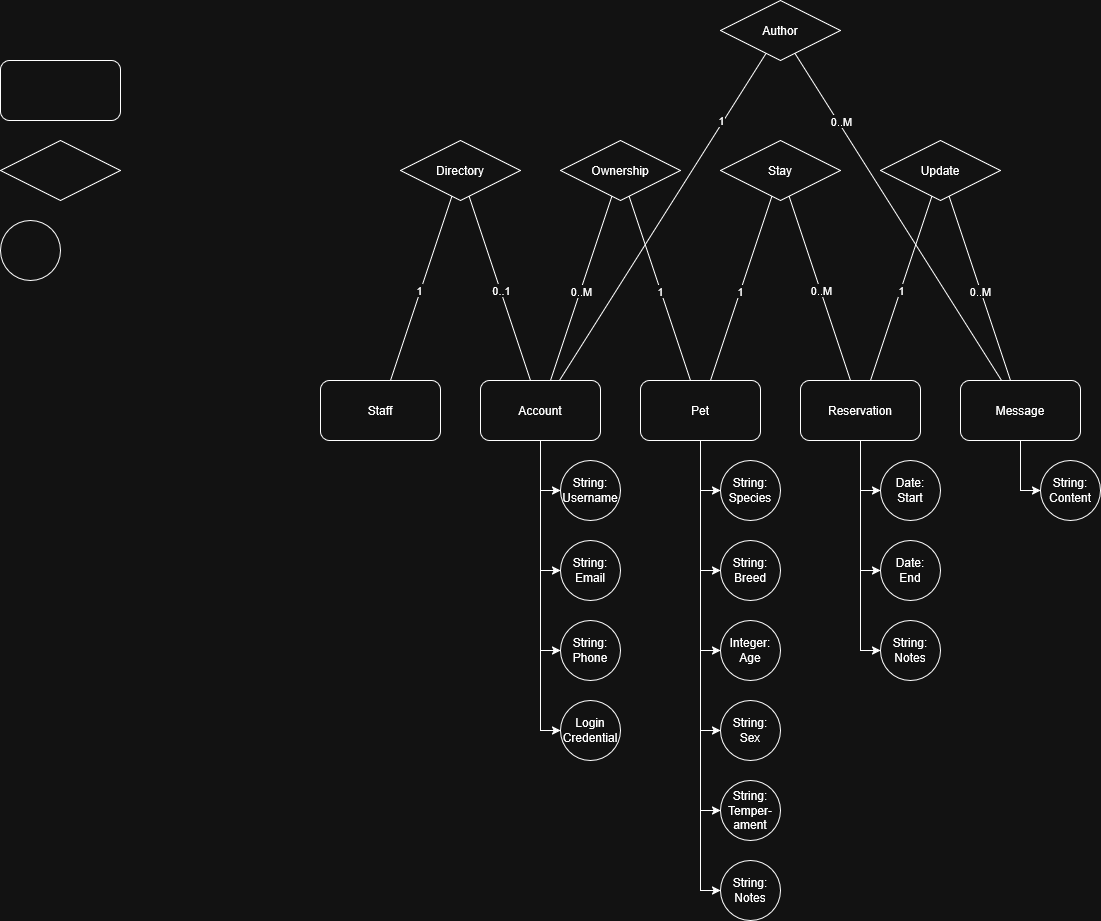

The diagram above was exported from draw.io. Its source (the exported page's mxGraphModel, read from the mxfile embedded in the PNG):
<mxGraphModel dx="2035" dy="1700" grid="1" gridSize="10" guides="1" tooltips="1" connect="1" arrows="1" fold="1" page="1" pageScale="1" pageWidth="850" pageHeight="1100" math="0" shadow="0">
  <root>
    <mxCell id="0" />
    <mxCell id="1" parent="0" />
    <mxCell id="SRWBxAB2oCd-jiC2TXwV-1" value="" style="rhombus;whiteSpace=wrap;html=1;" vertex="1" parent="1">
      <mxGeometry x="-320" y="120" width="120" height="60" as="geometry" />
    </mxCell>
    <mxCell id="SRWBxAB2oCd-jiC2TXwV-2" value="" style="rounded=1;whiteSpace=wrap;html=1;" vertex="1" parent="1">
      <mxGeometry x="-320" y="40" width="120" height="60" as="geometry" />
    </mxCell>
    <mxCell id="SRWBxAB2oCd-jiC2TXwV-3" value="" style="ellipse;whiteSpace=wrap;html=1;aspect=fixed;" vertex="1" parent="1">
      <mxGeometry x="-320" y="200" width="60" height="60" as="geometry" />
    </mxCell>
    <mxCell id="SRWBxAB2oCd-jiC2TXwV-54" style="edgeStyle=orthogonalEdgeStyle;rounded=0;orthogonalLoop=1;jettySize=auto;html=1;entryX=0;entryY=0.5;entryDx=0;entryDy=0;" edge="1" parent="1" source="SRWBxAB2oCd-jiC2TXwV-4" target="SRWBxAB2oCd-jiC2TXwV-27">
      <mxGeometry relative="1" as="geometry" />
    </mxCell>
    <mxCell id="SRWBxAB2oCd-jiC2TXwV-55" style="edgeStyle=orthogonalEdgeStyle;rounded=0;orthogonalLoop=1;jettySize=auto;html=1;entryX=0;entryY=0.5;entryDx=0;entryDy=0;" edge="1" parent="1" source="SRWBxAB2oCd-jiC2TXwV-4" target="SRWBxAB2oCd-jiC2TXwV-28">
      <mxGeometry relative="1" as="geometry" />
    </mxCell>
    <mxCell id="SRWBxAB2oCd-jiC2TXwV-56" style="edgeStyle=orthogonalEdgeStyle;rounded=0;orthogonalLoop=1;jettySize=auto;html=1;entryX=0;entryY=0.5;entryDx=0;entryDy=0;" edge="1" parent="1" source="SRWBxAB2oCd-jiC2TXwV-4" target="SRWBxAB2oCd-jiC2TXwV-29">
      <mxGeometry relative="1" as="geometry" />
    </mxCell>
    <mxCell id="SRWBxAB2oCd-jiC2TXwV-88" style="edgeStyle=orthogonalEdgeStyle;rounded=0;orthogonalLoop=1;jettySize=auto;html=1;entryX=0;entryY=0.5;entryDx=0;entryDy=0;" edge="1" parent="1" source="SRWBxAB2oCd-jiC2TXwV-4" target="SRWBxAB2oCd-jiC2TXwV-87">
      <mxGeometry relative="1" as="geometry" />
    </mxCell>
    <mxCell id="SRWBxAB2oCd-jiC2TXwV-4" value="Account" style="rounded=1;whiteSpace=wrap;html=1;" vertex="1" parent="1">
      <mxGeometry x="160" y="360" width="120" height="60" as="geometry" />
    </mxCell>
    <mxCell id="SRWBxAB2oCd-jiC2TXwV-53" style="edgeStyle=orthogonalEdgeStyle;rounded=0;orthogonalLoop=1;jettySize=auto;html=1;entryX=0;entryY=0.5;entryDx=0;entryDy=0;" edge="1" parent="1" source="SRWBxAB2oCd-jiC2TXwV-5" target="SRWBxAB2oCd-jiC2TXwV-31">
      <mxGeometry relative="1" as="geometry" />
    </mxCell>
    <mxCell id="SRWBxAB2oCd-jiC2TXwV-58" style="edgeStyle=orthogonalEdgeStyle;rounded=0;orthogonalLoop=1;jettySize=auto;html=1;entryX=0;entryY=0.5;entryDx=0;entryDy=0;" edge="1" parent="1" source="SRWBxAB2oCd-jiC2TXwV-5" target="SRWBxAB2oCd-jiC2TXwV-32">
      <mxGeometry relative="1" as="geometry" />
    </mxCell>
    <mxCell id="SRWBxAB2oCd-jiC2TXwV-59" style="edgeStyle=orthogonalEdgeStyle;rounded=0;orthogonalLoop=1;jettySize=auto;html=1;entryX=0;entryY=0.5;entryDx=0;entryDy=0;" edge="1" parent="1" source="SRWBxAB2oCd-jiC2TXwV-5" target="SRWBxAB2oCd-jiC2TXwV-33">
      <mxGeometry relative="1" as="geometry" />
    </mxCell>
    <mxCell id="SRWBxAB2oCd-jiC2TXwV-60" style="edgeStyle=orthogonalEdgeStyle;rounded=0;orthogonalLoop=1;jettySize=auto;html=1;entryX=0;entryY=0.5;entryDx=0;entryDy=0;" edge="1" parent="1" source="SRWBxAB2oCd-jiC2TXwV-5" target="SRWBxAB2oCd-jiC2TXwV-34">
      <mxGeometry relative="1" as="geometry" />
    </mxCell>
    <mxCell id="SRWBxAB2oCd-jiC2TXwV-62" style="edgeStyle=orthogonalEdgeStyle;rounded=0;orthogonalLoop=1;jettySize=auto;html=1;entryX=0;entryY=0.5;entryDx=0;entryDy=0;" edge="1" parent="1" source="SRWBxAB2oCd-jiC2TXwV-5" target="SRWBxAB2oCd-jiC2TXwV-61">
      <mxGeometry relative="1" as="geometry" />
    </mxCell>
    <mxCell id="Ff89vgF-o7QTCYWI3auS-2" style="edgeStyle=orthogonalEdgeStyle;rounded=0;orthogonalLoop=1;jettySize=auto;html=1;entryX=0;entryY=0.5;entryDx=0;entryDy=0;" edge="1" parent="1" source="SRWBxAB2oCd-jiC2TXwV-5" target="Ff89vgF-o7QTCYWI3auS-1">
      <mxGeometry relative="1" as="geometry" />
    </mxCell>
    <mxCell id="SRWBxAB2oCd-jiC2TXwV-5" value="Pet" style="rounded=1;whiteSpace=wrap;html=1;" vertex="1" parent="1">
      <mxGeometry x="320" y="360" width="120" height="60" as="geometry" />
    </mxCell>
    <mxCell id="SRWBxAB2oCd-jiC2TXwV-63" style="edgeStyle=orthogonalEdgeStyle;rounded=0;orthogonalLoop=1;jettySize=auto;html=1;entryX=0;entryY=0.5;entryDx=0;entryDy=0;" edge="1" parent="1" source="SRWBxAB2oCd-jiC2TXwV-6" target="SRWBxAB2oCd-jiC2TXwV-35">
      <mxGeometry relative="1" as="geometry" />
    </mxCell>
    <mxCell id="SRWBxAB2oCd-jiC2TXwV-66" style="edgeStyle=orthogonalEdgeStyle;rounded=0;orthogonalLoop=1;jettySize=auto;html=1;entryX=0;entryY=0.5;entryDx=0;entryDy=0;" edge="1" parent="1" source="SRWBxAB2oCd-jiC2TXwV-6" target="SRWBxAB2oCd-jiC2TXwV-36">
      <mxGeometry relative="1" as="geometry" />
    </mxCell>
    <mxCell id="SRWBxAB2oCd-jiC2TXwV-67" style="edgeStyle=orthogonalEdgeStyle;rounded=0;orthogonalLoop=1;jettySize=auto;html=1;entryX=0;entryY=0.5;entryDx=0;entryDy=0;" edge="1" parent="1" source="SRWBxAB2oCd-jiC2TXwV-6" target="SRWBxAB2oCd-jiC2TXwV-37">
      <mxGeometry relative="1" as="geometry" />
    </mxCell>
    <mxCell id="SRWBxAB2oCd-jiC2TXwV-6" value="Reservation" style="rounded=1;whiteSpace=wrap;html=1;" vertex="1" parent="1">
      <mxGeometry x="480" y="360" width="120" height="60" as="geometry" />
    </mxCell>
    <mxCell id="SRWBxAB2oCd-jiC2TXwV-69" style="edgeStyle=orthogonalEdgeStyle;rounded=0;orthogonalLoop=1;jettySize=auto;html=1;entryX=0;entryY=0.5;entryDx=0;entryDy=0;" edge="1" parent="1" source="SRWBxAB2oCd-jiC2TXwV-7" target="SRWBxAB2oCd-jiC2TXwV-39">
      <mxGeometry relative="1" as="geometry" />
    </mxCell>
    <mxCell id="SRWBxAB2oCd-jiC2TXwV-7" value="Message" style="rounded=1;whiteSpace=wrap;html=1;" vertex="1" parent="1">
      <mxGeometry x="640" y="360" width="120" height="60" as="geometry" />
    </mxCell>
    <mxCell id="SRWBxAB2oCd-jiC2TXwV-8" value="Ownership" style="rhombus;whiteSpace=wrap;html=1;" vertex="1" parent="1">
      <mxGeometry x="240" y="120" width="120" height="60" as="geometry" />
    </mxCell>
    <mxCell id="SRWBxAB2oCd-jiC2TXwV-9" value="Stay" style="rhombus;whiteSpace=wrap;html=1;" vertex="1" parent="1">
      <mxGeometry x="400" y="120" width="120" height="60" as="geometry" />
    </mxCell>
    <mxCell id="SRWBxAB2oCd-jiC2TXwV-15" value="Update" style="rhombus;whiteSpace=wrap;html=1;" vertex="1" parent="1">
      <mxGeometry x="560" y="120" width="120" height="60" as="geometry" />
    </mxCell>
    <mxCell id="SRWBxAB2oCd-jiC2TXwV-27" value="String: Username" style="ellipse;whiteSpace=wrap;html=1;aspect=fixed;" vertex="1" parent="1">
      <mxGeometry x="240" y="440" width="60" height="60" as="geometry" />
    </mxCell>
    <mxCell id="SRWBxAB2oCd-jiC2TXwV-28" value="String: Email" style="ellipse;whiteSpace=wrap;html=1;aspect=fixed;" vertex="1" parent="1">
      <mxGeometry x="240" y="520" width="60" height="60" as="geometry" />
    </mxCell>
    <mxCell id="SRWBxAB2oCd-jiC2TXwV-29" value="Login Credential" style="ellipse;whiteSpace=wrap;html=1;aspect=fixed;" vertex="1" parent="1">
      <mxGeometry x="240" y="680" width="60" height="60" as="geometry" />
    </mxCell>
    <mxCell id="SRWBxAB2oCd-jiC2TXwV-31" value="&lt;div&gt;String:&lt;/div&gt;&lt;div&gt;Species&lt;/div&gt;" style="ellipse;whiteSpace=wrap;html=1;aspect=fixed;" vertex="1" parent="1">
      <mxGeometry x="400" y="440" width="60" height="60" as="geometry" />
    </mxCell>
    <mxCell id="SRWBxAB2oCd-jiC2TXwV-32" value="&lt;div&gt;String:&lt;/div&gt;&lt;div&gt;Breed&lt;/div&gt;" style="ellipse;whiteSpace=wrap;html=1;aspect=fixed;" vertex="1" parent="1">
      <mxGeometry x="400" y="520" width="60" height="60" as="geometry" />
    </mxCell>
    <mxCell id="SRWBxAB2oCd-jiC2TXwV-33" value="&lt;div&gt;Integer:&lt;/div&gt;&lt;div&gt;Age&lt;/div&gt;" style="ellipse;whiteSpace=wrap;html=1;aspect=fixed;" vertex="1" parent="1">
      <mxGeometry x="400" y="600" width="60" height="60" as="geometry" />
    </mxCell>
    <mxCell id="SRWBxAB2oCd-jiC2TXwV-34" value="&lt;div&gt;String:&lt;/div&gt;&lt;div&gt;Notes&lt;/div&gt;" style="ellipse;whiteSpace=wrap;html=1;aspect=fixed;" vertex="1" parent="1">
      <mxGeometry x="400" y="840" width="60" height="60" as="geometry" />
    </mxCell>
    <mxCell id="SRWBxAB2oCd-jiC2TXwV-35" value="&lt;div&gt;Date:&lt;/div&gt;&lt;div&gt;Start&lt;/div&gt;" style="ellipse;whiteSpace=wrap;html=1;aspect=fixed;" vertex="1" parent="1">
      <mxGeometry x="560" y="440" width="60" height="60" as="geometry" />
    </mxCell>
    <mxCell id="SRWBxAB2oCd-jiC2TXwV-36" value="&lt;div&gt;Date:&lt;/div&gt;&lt;div&gt;End&lt;/div&gt;" style="ellipse;whiteSpace=wrap;html=1;aspect=fixed;" vertex="1" parent="1">
      <mxGeometry x="560" y="520" width="60" height="60" as="geometry" />
    </mxCell>
    <mxCell id="SRWBxAB2oCd-jiC2TXwV-37" value="&lt;div&gt;String:&lt;/div&gt;&lt;div&gt;Notes&lt;/div&gt;" style="ellipse;whiteSpace=wrap;html=1;aspect=fixed;" vertex="1" parent="1">
      <mxGeometry x="560" y="600" width="60" height="60" as="geometry" />
    </mxCell>
    <mxCell id="SRWBxAB2oCd-jiC2TXwV-39" value="&lt;div&gt;String:&lt;/div&gt;&lt;div&gt;Content&lt;/div&gt;" style="ellipse;whiteSpace=wrap;html=1;aspect=fixed;" vertex="1" parent="1">
      <mxGeometry x="720" y="440" width="60" height="60" as="geometry" />
    </mxCell>
    <mxCell id="SRWBxAB2oCd-jiC2TXwV-61" value="&lt;div&gt;String:&lt;/div&gt;&lt;div&gt;Temper-ament&lt;/div&gt;" style="ellipse;whiteSpace=wrap;html=1;aspect=fixed;" vertex="1" parent="1">
      <mxGeometry x="400" y="760" width="60" height="60" as="geometry" />
    </mxCell>
    <mxCell id="SRWBxAB2oCd-jiC2TXwV-73" value="" style="endArrow=none;html=1;rounded=0;" edge="1" parent="1" source="SRWBxAB2oCd-jiC2TXwV-4" target="SRWBxAB2oCd-jiC2TXwV-8">
      <mxGeometry width="50" height="50" relative="1" as="geometry">
        <mxPoint x="400" y="350" as="sourcePoint" />
        <mxPoint x="450" y="300" as="targetPoint" />
      </mxGeometry>
    </mxCell>
    <mxCell id="SRWBxAB2oCd-jiC2TXwV-91" value="0..M" style="edgeLabel;html=1;align=center;verticalAlign=middle;resizable=0;points=[];" vertex="1" connectable="0" parent="SRWBxAB2oCd-jiC2TXwV-73">
      <mxGeometry x="0.1526" y="-1" relative="1" as="geometry">
        <mxPoint x="-6" y="16" as="offset" />
      </mxGeometry>
    </mxCell>
    <mxCell id="SRWBxAB2oCd-jiC2TXwV-74" value="" style="endArrow=none;html=1;rounded=0;" edge="1" parent="1" source="SRWBxAB2oCd-jiC2TXwV-5" target="SRWBxAB2oCd-jiC2TXwV-8">
      <mxGeometry width="50" height="50" relative="1" as="geometry">
        <mxPoint x="400" y="350" as="sourcePoint" />
        <mxPoint x="450" y="300" as="targetPoint" />
      </mxGeometry>
    </mxCell>
    <mxCell id="SRWBxAB2oCd-jiC2TXwV-92" value="&lt;div&gt;1&lt;/div&gt;" style="edgeLabel;html=1;align=center;verticalAlign=middle;resizable=0;points=[];" vertex="1" connectable="0" parent="SRWBxAB2oCd-jiC2TXwV-74">
      <mxGeometry x="-0.173" y="-3" relative="1" as="geometry">
        <mxPoint x="-8" y="-13" as="offset" />
      </mxGeometry>
    </mxCell>
    <mxCell id="SRWBxAB2oCd-jiC2TXwV-75" value="" style="endArrow=none;html=1;rounded=0;" edge="1" parent="1" source="SRWBxAB2oCd-jiC2TXwV-5" target="SRWBxAB2oCd-jiC2TXwV-9">
      <mxGeometry width="50" height="50" relative="1" as="geometry">
        <mxPoint x="400" y="350" as="sourcePoint" />
        <mxPoint x="450" y="300" as="targetPoint" />
      </mxGeometry>
    </mxCell>
    <mxCell id="SRWBxAB2oCd-jiC2TXwV-95" value="1" style="edgeLabel;html=1;align=center;verticalAlign=middle;resizable=0;points=[];" vertex="1" connectable="0" parent="SRWBxAB2oCd-jiC2TXwV-75">
      <mxGeometry x="0.26" relative="1" as="geometry">
        <mxPoint x="-9" y="26" as="offset" />
      </mxGeometry>
    </mxCell>
    <mxCell id="SRWBxAB2oCd-jiC2TXwV-76" value="" style="endArrow=none;html=1;rounded=0;" edge="1" parent="1" source="SRWBxAB2oCd-jiC2TXwV-6" target="SRWBxAB2oCd-jiC2TXwV-9">
      <mxGeometry width="50" height="50" relative="1" as="geometry">
        <mxPoint x="400" y="350" as="sourcePoint" />
        <mxPoint x="450" y="300" as="targetPoint" />
      </mxGeometry>
    </mxCell>
    <mxCell id="SRWBxAB2oCd-jiC2TXwV-96" value="0..M" style="edgeLabel;html=1;align=center;verticalAlign=middle;resizable=0;points=[];" vertex="1" connectable="0" parent="SRWBxAB2oCd-jiC2TXwV-76">
      <mxGeometry x="0.1428" y="4" relative="1" as="geometry">
        <mxPoint x="9" y="14" as="offset" />
      </mxGeometry>
    </mxCell>
    <mxCell id="SRWBxAB2oCd-jiC2TXwV-77" value="" style="endArrow=none;html=1;rounded=0;" edge="1" parent="1" source="SRWBxAB2oCd-jiC2TXwV-7" target="SRWBxAB2oCd-jiC2TXwV-15">
      <mxGeometry width="50" height="50" relative="1" as="geometry">
        <mxPoint x="400" y="350" as="sourcePoint" />
        <mxPoint x="450" y="300" as="targetPoint" />
      </mxGeometry>
    </mxCell>
    <mxCell id="SRWBxAB2oCd-jiC2TXwV-98" value="0..M" style="edgeLabel;html=1;align=center;verticalAlign=middle;resizable=0;points=[];" vertex="1" connectable="0" parent="SRWBxAB2oCd-jiC2TXwV-77">
      <mxGeometry x="-0.173" y="1" relative="1" as="geometry">
        <mxPoint x="-4" y="-14" as="offset" />
      </mxGeometry>
    </mxCell>
    <mxCell id="SRWBxAB2oCd-jiC2TXwV-78" value="" style="endArrow=none;html=1;rounded=0;" edge="1" parent="1" source="SRWBxAB2oCd-jiC2TXwV-6" target="SRWBxAB2oCd-jiC2TXwV-15">
      <mxGeometry width="50" height="50" relative="1" as="geometry">
        <mxPoint x="400" y="350" as="sourcePoint" />
        <mxPoint x="450" y="300" as="targetPoint" />
      </mxGeometry>
    </mxCell>
    <mxCell id="SRWBxAB2oCd-jiC2TXwV-97" value="1" style="edgeLabel;html=1;align=center;verticalAlign=middle;resizable=0;points=[];" vertex="1" connectable="0" parent="SRWBxAB2oCd-jiC2TXwV-78">
      <mxGeometry x="-0.274" y="-3" relative="1" as="geometry">
        <mxPoint x="5" y="-24" as="offset" />
      </mxGeometry>
    </mxCell>
    <mxCell id="SRWBxAB2oCd-jiC2TXwV-80" value="Directory" style="rhombus;whiteSpace=wrap;html=1;" vertex="1" parent="1">
      <mxGeometry x="80" y="120" width="120" height="60" as="geometry" />
    </mxCell>
    <mxCell id="SRWBxAB2oCd-jiC2TXwV-81" value="Staff" style="rounded=1;whiteSpace=wrap;html=1;" vertex="1" parent="1">
      <mxGeometry y="360" width="120" height="60" as="geometry" />
    </mxCell>
    <mxCell id="SRWBxAB2oCd-jiC2TXwV-82" value="" style="endArrow=none;html=1;rounded=0;" edge="1" parent="1" source="SRWBxAB2oCd-jiC2TXwV-81" target="SRWBxAB2oCd-jiC2TXwV-80">
      <mxGeometry width="50" height="50" relative="1" as="geometry">
        <mxPoint x="220" y="290" as="sourcePoint" />
        <mxPoint x="270" y="240" as="targetPoint" />
      </mxGeometry>
    </mxCell>
    <mxCell id="SRWBxAB2oCd-jiC2TXwV-89" value="1" style="edgeLabel;html=1;align=center;verticalAlign=middle;resizable=0;points=[];" vertex="1" connectable="0" parent="SRWBxAB2oCd-jiC2TXwV-82">
      <mxGeometry x="-0.0949" y="-1" relative="1" as="geometry">
        <mxPoint y="-7" as="offset" />
      </mxGeometry>
    </mxCell>
    <mxCell id="SRWBxAB2oCd-jiC2TXwV-83" value="" style="endArrow=none;html=1;rounded=0;" edge="1" parent="1" source="SRWBxAB2oCd-jiC2TXwV-4" target="SRWBxAB2oCd-jiC2TXwV-80">
      <mxGeometry width="50" height="50" relative="1" as="geometry">
        <mxPoint x="220" y="290" as="sourcePoint" />
        <mxPoint x="270" y="240" as="targetPoint" />
      </mxGeometry>
    </mxCell>
    <mxCell id="SRWBxAB2oCd-jiC2TXwV-90" value="0..1" style="edgeLabel;html=1;align=center;verticalAlign=middle;resizable=0;points=[];" vertex="1" connectable="0" parent="SRWBxAB2oCd-jiC2TXwV-83">
      <mxGeometry x="-0.0981" relative="1" as="geometry">
        <mxPoint x="-2" y="-7" as="offset" />
      </mxGeometry>
    </mxCell>
    <mxCell id="SRWBxAB2oCd-jiC2TXwV-84" value="" style="endArrow=none;html=1;rounded=0;" edge="1" parent="1" source="SRWBxAB2oCd-jiC2TXwV-4" target="SRWBxAB2oCd-jiC2TXwV-85">
      <mxGeometry width="50" height="50" relative="1" as="geometry">
        <mxPoint x="220" y="290" as="sourcePoint" />
        <mxPoint x="270" y="240" as="targetPoint" />
      </mxGeometry>
    </mxCell>
    <mxCell id="SRWBxAB2oCd-jiC2TXwV-93" value="1" style="edgeLabel;html=1;align=center;verticalAlign=middle;resizable=0;points=[];" vertex="1" connectable="0" parent="SRWBxAB2oCd-jiC2TXwV-84">
      <mxGeometry x="0.6474" y="-1" relative="1" as="geometry">
        <mxPoint x="-10" y="9" as="offset" />
      </mxGeometry>
    </mxCell>
    <mxCell id="SRWBxAB2oCd-jiC2TXwV-85" value="Author" style="rhombus;whiteSpace=wrap;html=1;" vertex="1" parent="1">
      <mxGeometry x="400" y="-20" width="120" height="60" as="geometry" />
    </mxCell>
    <mxCell id="SRWBxAB2oCd-jiC2TXwV-86" value="" style="endArrow=none;html=1;rounded=0;" edge="1" parent="1" source="SRWBxAB2oCd-jiC2TXwV-7" target="SRWBxAB2oCd-jiC2TXwV-85">
      <mxGeometry width="50" height="50" relative="1" as="geometry">
        <mxPoint x="440" y="360" as="sourcePoint" />
        <mxPoint x="490" y="310" as="targetPoint" />
      </mxGeometry>
    </mxCell>
    <mxCell id="SRWBxAB2oCd-jiC2TXwV-94" value="0..M" style="edgeLabel;html=1;align=center;verticalAlign=middle;resizable=0;points=[];" vertex="1" connectable="0" parent="SRWBxAB2oCd-jiC2TXwV-86">
      <mxGeometry x="0.5987" y="1" relative="1" as="geometry">
        <mxPoint x="5" y="1" as="offset" />
      </mxGeometry>
    </mxCell>
    <mxCell id="SRWBxAB2oCd-jiC2TXwV-87" value="String: Phone" style="ellipse;whiteSpace=wrap;html=1;aspect=fixed;" vertex="1" parent="1">
      <mxGeometry x="240" y="600" width="60" height="60" as="geometry" />
    </mxCell>
    <mxCell id="Ff89vgF-o7QTCYWI3auS-1" value="&lt;div&gt;String:&lt;/div&gt;&lt;div&gt;Sex&lt;/div&gt;" style="ellipse;whiteSpace=wrap;html=1;aspect=fixed;" vertex="1" parent="1">
      <mxGeometry x="400" y="680" width="60" height="60" as="geometry" />
    </mxCell>
  </root>
</mxGraphModel>